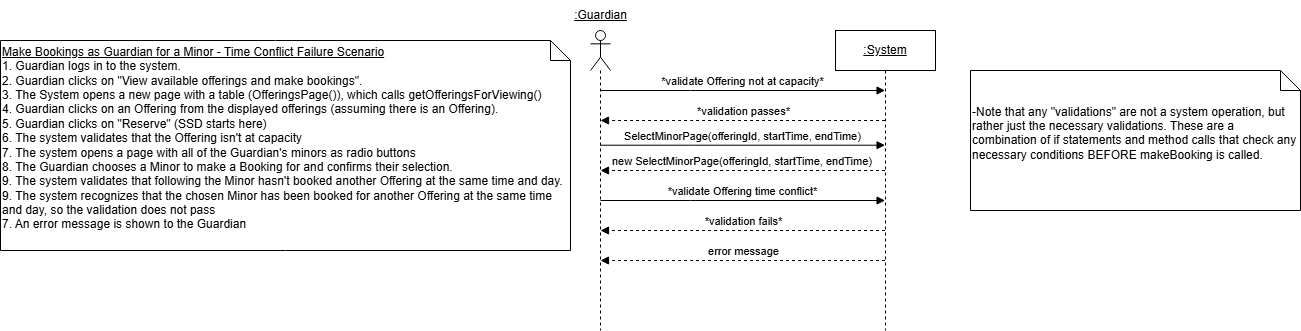

The diagram above was exported from draw.io. Its source (the exported page's mxGraphModel, read from the mxfile embedded in the PNG):
<mxGraphModel dx="1839" dy="514" grid="1" gridSize="10" guides="1" tooltips="1" connect="1" arrows="1" fold="1" page="1" pageScale="1" pageWidth="850" pageHeight="1100" math="0" shadow="0">
  <root>
    <mxCell id="0" />
    <mxCell id="1" parent="0" />
    <mxCell id="QT0idfkxXLzTyoDSYEQH-2" value="" style="shape=umlLifeline;perimeter=lifelinePerimeter;whiteSpace=wrap;html=1;container=1;dropTarget=0;collapsible=0;recursiveResize=0;outlineConnect=0;portConstraint=eastwest;newEdgeStyle={&quot;curved&quot;:0,&quot;rounded&quot;:0};participant=umlActor;" parent="1" vertex="1">
      <mxGeometry x="80" y="50" width="20" height="300" as="geometry" />
    </mxCell>
    <mxCell id="QT0idfkxXLzTyoDSYEQH-3" value="&lt;u&gt;:Guardian&lt;/u&gt;" style="text;html=1;align=center;verticalAlign=middle;resizable=0;points=[];autosize=1;strokeColor=none;fillColor=none;" parent="1" vertex="1">
      <mxGeometry x="50" y="20" width="80" height="30" as="geometry" />
    </mxCell>
    <mxCell id="QT0idfkxXLzTyoDSYEQH-4" value="&lt;u&gt;:System&lt;/u&gt;" style="shape=umlLifeline;perimeter=lifelinePerimeter;whiteSpace=wrap;html=1;container=1;dropTarget=0;collapsible=0;recursiveResize=0;outlineConnect=0;portConstraint=eastwest;newEdgeStyle={&quot;curved&quot;:0,&quot;rounded&quot;:0};" parent="1" vertex="1">
      <mxGeometry x="325" y="50" width="100" height="300" as="geometry" />
    </mxCell>
    <mxCell id="LRU_EcB0eDfxrB6BmX2D-1" value="&lt;div&gt;&lt;u&gt;Make Bookings as Guardian for a Minor - Time Conflict Failure Scenario&lt;/u&gt;&lt;/div&gt;&lt;div&gt;1. Guardian logs in to the system.&lt;/div&gt;&lt;div&gt;2. Guardian clicks on &quot;View available offerings and make bookings&quot;.&lt;/div&gt;&lt;div&gt;3. The System opens a new page with a table (OfferingsPage()), which calls&amp;nbsp;&lt;span style=&quot;background-color: initial;&quot;&gt;getOfferingsForViewing()&lt;/span&gt;&lt;/div&gt;&lt;div&gt;&lt;span style=&quot;background-color: initial;&quot;&gt;4.&amp;nbsp;&lt;/span&gt;&lt;span style=&quot;background-color: initial;&quot;&gt;Guardian clicks on an Offering from the displayed offerings (assuming there is an Offering).&amp;nbsp;&lt;/span&gt;&lt;/div&gt;&lt;div&gt;&lt;span style=&quot;background-color: initial;&quot;&gt;5. Guardian clicks on &quot;Reserve&quot; (SSD starts here)&lt;/span&gt;&lt;/div&gt;&lt;div&gt;&lt;span style=&quot;background-color: initial;&quot;&gt;6. The system validates that the Offering isn't at capacity&lt;/span&gt;&lt;/div&gt;&lt;div&gt;7. The system opens a page with all of the Guardian's minors as radio buttons&amp;nbsp;&lt;/div&gt;&lt;div&gt;8. The Guardian chooses a Minor to make a Booking for and confirms their selection.&lt;/div&gt;&lt;div&gt;9. The system validates that following t&lt;span style=&quot;background-color: initial;&quot;&gt;he Minor hasn't booked another Offering at the same time and day.&lt;/span&gt;&lt;/div&gt;&lt;div&gt;9. The system recognizes that the chosen Minor has been booked for another Offering at the same time and day, so the validation does not pass&lt;/div&gt;&lt;div&gt;7. An error message is shown to the Guardian&lt;/div&gt;&lt;div&gt;&lt;span style=&quot;background-color: initial;&quot;&gt;&lt;br&gt;&lt;/span&gt;&lt;/div&gt;" style="shape=note;size=20;whiteSpace=wrap;html=1;align=left;" parent="1" vertex="1">
      <mxGeometry x="-510" y="60" width="570" height="210" as="geometry" />
    </mxCell>
    <mxCell id="LRU_EcB0eDfxrB6BmX2D-2" value="*validate Offering not at capacity*" style="html=1;verticalAlign=bottom;endArrow=block;edgeStyle=elbowEdgeStyle;elbow=vertical;curved=0;rounded=0;" parent="1" edge="1">
      <mxGeometry relative="1" as="geometry">
        <mxPoint x="89.99857142857144" y="110" as="sourcePoint" />
        <Array as="points">
          <mxPoint x="180.07" y="110" />
        </Array>
        <mxPoint x="374.57" y="110" as="targetPoint" />
        <mxPoint as="offset" />
      </mxGeometry>
    </mxCell>
    <mxCell id="LRU_EcB0eDfxrB6BmX2D-3" value="-Note that any &quot;validations&quot; are not a system operation, but rather just the necessary validations. These are a combination of if statements and method calls that check any necessary conditions BEFORE makeBooking is called.&amp;nbsp;&lt;div&gt;&lt;br&gt;&lt;/div&gt;" style="shape=note;size=20;whiteSpace=wrap;html=1;align=left;" parent="1" vertex="1">
      <mxGeometry x="460" y="90" width="330" height="140" as="geometry" />
    </mxCell>
    <mxCell id="9b4KyhOOiz8VRCWH90JQ-1" value="*validate Offering time conflict*" style="html=1;verticalAlign=bottom;endArrow=block;edgeStyle=elbowEdgeStyle;elbow=vertical;curved=0;rounded=0;" parent="1" edge="1">
      <mxGeometry relative="1" as="geometry">
        <mxPoint x="89.99857142857144" y="220" as="sourcePoint" />
        <Array as="points">
          <mxPoint x="180.07" y="220" />
        </Array>
        <mxPoint x="374.57" y="220" as="targetPoint" />
        <mxPoint as="offset" />
      </mxGeometry>
    </mxCell>
    <mxCell id="9b4KyhOOiz8VRCWH90JQ-2" value="SelectMinorPage(offeringId, startTime, endTime)" style="html=1;verticalAlign=bottom;endArrow=block;edgeStyle=elbowEdgeStyle;elbow=vertical;curved=0;rounded=0;" parent="1" edge="1">
      <mxGeometry relative="1" as="geometry">
        <mxPoint x="89.99857142857144" y="164.71" as="sourcePoint" />
        <Array as="points">
          <mxPoint x="180.07" y="164.71" />
        </Array>
        <mxPoint x="374.57" y="164.71" as="targetPoint" />
        <mxPoint as="offset" />
      </mxGeometry>
    </mxCell>
    <mxCell id="9b4KyhOOiz8VRCWH90JQ-3" value="new SelectMinorPage(offeringId, startTime, endTime)&amp;nbsp;&lt;span style=&quot;color: rgba(0, 0, 0, 0); font-family: monospace; font-size: 0px; text-align: start; background-color: rgb(251, 251, 251);&quot;&gt;%3CmxGraphModel%3E%3Croot%3E%3CmxCell%20id%3D%220%22%2F%3E%3CmxCell%20id%3D%221%22%20parent%3D%220%22%2F%3E%3CmxCell%20id%3D%222%22%20value%3D%22SelectMinorPage(offeringId%2C%20startTime%2C%20endTime)%22%20style%3D%22html%3D1%3BverticalAlign%3Dbottom%3BendArrow%3Dblock%3BedgeStyle%3DelbowEdgeStyle%3Belbow%3Dvertical%3Bcurved%3D0%3Brounded%3D0%3B%22%20edge%3D%221%22%20parent%3D%221%22%3E%3CmxGeometry%20relative%3D%221%22%20as%3D%22geometry%22%3E%3CmxPoint%20x%3D%2289.99857142857144%22%20y%3D%22164.71%22%20as%3D%22sourcePoint%22%2F%3E%3CArray%20as%3D%22points%22%3E%3CmxPoint%20x%3D%22180.07%22%20y%3D%22164.71%22%2F%3E%3C%2FArray%3E%3CmxPoint%20x%3D%22374.57%22%20y%3D%22164.71%22%20as%3D%22targetPoint%22%2F%3E%3CmxPoint%20as%3D%22offset%22%2F%3E%3C%2FmxGeometry%3E%3C%2FmxCell%3E%3C%2Froot%3E%3C%2FmxGraphModel%3E&amp;nbsp;&lt;/span&gt;" style="html=1;verticalAlign=bottom;endArrow=block;edgeStyle=elbowEdgeStyle;elbow=vertical;curved=0;rounded=0;dashed=1;" parent="1" edge="1">
      <mxGeometry relative="1" as="geometry">
        <mxPoint x="374.57" y="190" as="sourcePoint" />
        <Array as="points">
          <mxPoint x="180.07" y="190" />
        </Array>
        <mxPoint x="89.99857142857144" y="190" as="targetPoint" />
        <mxPoint as="offset" />
      </mxGeometry>
    </mxCell>
    <mxCell id="wJJU8C2FMbFX98PXsMMD-2" value="*validation fails*" style="html=1;verticalAlign=bottom;endArrow=block;edgeStyle=elbowEdgeStyle;elbow=vertical;curved=0;rounded=0;dashed=1;" parent="1" edge="1">
      <mxGeometry x="0.0003" relative="1" as="geometry">
        <mxPoint x="374.57" y="250" as="sourcePoint" />
        <Array as="points">
          <mxPoint x="180.07" y="250" />
        </Array>
        <mxPoint x="89.99857142857144" y="250" as="targetPoint" />
        <mxPoint as="offset" />
      </mxGeometry>
    </mxCell>
    <mxCell id="wJJU8C2FMbFX98PXsMMD-3" value="*validation passes*" style="html=1;verticalAlign=bottom;endArrow=block;edgeStyle=elbowEdgeStyle;elbow=vertical;curved=0;rounded=0;dashed=1;" parent="1" edge="1">
      <mxGeometry x="0.0003" relative="1" as="geometry">
        <mxPoint x="374.57" y="140" as="sourcePoint" />
        <Array as="points">
          <mxPoint x="180.07" y="140" />
        </Array>
        <mxPoint x="89.99857142857144" y="140" as="targetPoint" />
        <mxPoint as="offset" />
      </mxGeometry>
    </mxCell>
    <mxCell id="09NzorpebcB2DKiUSlU_-2" value="error message" style="html=1;verticalAlign=bottom;endArrow=block;edgeStyle=elbowEdgeStyle;elbow=vertical;curved=0;rounded=0;dashed=1;" parent="1" edge="1">
      <mxGeometry x="0.0003" relative="1" as="geometry">
        <mxPoint x="374.57" y="280" as="sourcePoint" />
        <Array as="points">
          <mxPoint x="180.07" y="280" />
        </Array>
        <mxPoint x="89.99857142857144" y="280" as="targetPoint" />
        <mxPoint as="offset" />
      </mxGeometry>
    </mxCell>
  </root>
</mxGraphModel>